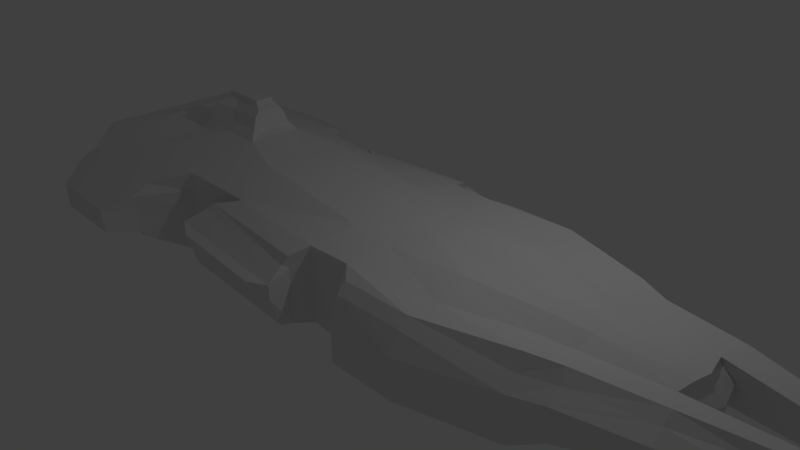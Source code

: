 # Source: ship_battle_cruiser.blend  (saved by Blender 2.70.0; exported with 4.5.12 LTS)
import bpy
from mathutils import Matrix  # noqa: F401  (used for matrix-valued properties, if any)

bpy.ops.wm.read_factory_settings(use_empty=True)
scene = bpy.context.scene
scene.name = 'Scene'

# ---- collections
col_collection_1 = bpy.data.collections.new('Collection 1'); scene.collection.children.link(col_collection_1)

# ---- world
world_world = bpy.data.worlds.new('World'); scene.world = world_world
world_world.color = (0.05088, 0.05088, 0.05088)
world_world.use_sun_shadow = False
world_world.sun_shadow_jitter_overblur = 0.0
world_world.cycles.sampling_method = 'MANUAL'
world_world.cycles.sample_map_resolution = 256

# ---- cameras
cam_camera = bpy.data.cameras.new('Camera')
cam_camera.clip_end = 100.0
cam_camera.lens = 35.0
cam_camera.sensor_width = 32.0
cam_camera.sensor_height = 18.0
cam_camera.ortho_scale = 7.314
cam_camera.dof.focus_distance = 0.0
cam_camera.dof.aperture_fstop = 128.0

# ---- lights
light_lamp = bpy.data.lights.new('Lamp', 'POINT')
light_lamp.transmission_factor = 0.0
light_lamp.cutoff_distance = 30.0
light_lamp.energy = 100.0
light_lamp.shadow_buffer_clip_start = 1.001
light_lamp.shadow_soft_size = 0.1
light_lamp.shadow_maximum_resolution = 0.006
light_lamp.use_absolute_resolution = True
light_lamp.cycles.use_multiple_importance_sampling = False

# ---- meshes
me_cube_001 = bpy.data.meshes.new('Cube.001')
me_cube_001.from_pydata([(-7.364, -1.646, -0.572), (6.568, -0.5798, -0.282), (-7.327, -1.646, 1.0), (6.568, -0.5798, 0.4415), (-7.327, 0.0, 1.0), (-7.364, 0.0, -0.572), (6.725, 0.0, 0.5271), (6.734, 0.0, -0.282), (-7.327, -1.646, -0.3654), (-6.99, -1.646, 0.0), (-6.99, -1.646, 0.5), (6.576, -0.5827, 0.3594), (6.834, -0.5798, 0.1203), (6.834, -0.5798, 0.02168), (-6.99, 0.0, 0.5), (-6.99, 0.0, 0.0), (-7.327, 0.0, -0.3654), (6.734, 0.0, 0.4346), (7.0, 0.0, 0.1203), (7.0, 0.0, 0.02168), (4.371, -0.8726, 0.4686), (4.371, -0.8726, -0.9037), (4.488, 0.0, -0.9037), (4.488, 0.0, 0.6278), (-2.681, -1.725, -0.8919), (-2.116, -1.661, 0.7716), (-2.376, 0.0, 1.208), (6.752, -1.4, -0.282), (6.752, -1.04, 0.5088), (6.752, -1.222, 0.3207), (6.752, -1.467, 0.1203), (6.752, -1.486, 0.02168), (4.666, -1.487, 0.5839), (4.666, -1.847, -0.9037), (4.666, -1.669, 0.3045), (4.666, -1.914, 0.05721), (4.666, -1.847, -0.4232), (8.805, -0.2941, -0.1992), (8.523, -0.3149, 0.3011), (8.771, -0.2788, 0.1679), (8.804, -0.2788, 0.1147), (8.805, -0.2941, 0.009225), (8.015, -1.002, -0.2271), (7.996, -0.7523, 0.4224), (7.996, -0.8333, 0.2451), (8.016, -1.078, 0.1162), (8.015, -1.088, 0.01524), (5.013, -0.717, -0.6316), (5.158, 0.0, -0.6316), (5.013, -0.717, 0.407), (5.158, 0.0, 0.5662), (5.257, -1.632, -0.6316), (5.257, -1.454, 0.2856), (5.257, -1.699, 0.06172), (5.257, -1.632, -0.2323), (5.257, -1.272, 0.5223), (2.804, -1.425, 0.58), (2.729, -1.376, -1.235), (2.834, -2.044, 0.6083), (2.834, -2.404, -0.8194), (2.834, -2.226, 0.4198), (2.834, -2.471, 0.05091), (2.834, -2.404, -0.3843), (1.119, -1.789, 0.7229), (1.333, -1.637, -1.229), (1.119, -1.822, 0.4861), (1.119, -1.822, 0.05091), (1.119, -1.822, -0.3843), (1.387, -2.044, 0.6083), (1.387, -2.404, -0.8194), (1.387, -2.226, 0.4198), (1.387, -2.404, 0.05091), (1.387, -2.404, -0.3843), (2.819, 0.0, 0.6723), (2.819, 0.0, -1.62), (0.2131, -1.827, 0.7328), (0.3299, 0.0, 0.9034), (1.22, 0.0, 0.8147), (1.256, 0.0, -1.708), (0.2228, -1.814, -0.8248), (0.04349, 0.0, -1.615), (-2.861, 0.0, -0.9225), (-3.024, -2.232, -0.7196), (-0.02209, -2.414, -0.7282), (-3.165, 0.0, 1.4), (-3.747, -1.74, 0.8616), (-3.775, -1.696, -0.9475), (-3.69, 0.0, -0.9502), (-6.918, -2.562, -0.5179), (-6.918, -2.291, 0.6891), (-6.918, -2.562, -0.2645), (-6.948, -2.562, -0.03632), (-6.948, -2.686, 0.4782), (-4.517, -2.359, 0.5887), (-4.511, -2.598, -0.512), (-4.23, 0.0, -0.8859), (0.2206, -1.817, -0.3159), (-2.625, -1.751, -0.3455), (0.0641, -2.664, -0.06521), (-2.963, -2.477, -0.007418), (-3.777, -1.706, -0.3802), (-4.512, -2.605, -0.4378), (0.2186, -1.82, 0.05089), (-2.583, -1.77, 0.05424), (-2.954, -2.478, 0.1606), (0.06587, -2.665, 0.0884), (-3.779, -1.715, 0.0373), (-4.514, -2.612, -0.07691), (0.2158, -1.823, 0.3919), (-2.45, -1.657, 0.448), (-2.944, -2.48, 0.3122), (0.06643, -2.667, 0.2199), (-3.781, -1.727, 0.4495), (-4.515, -2.745, 0.4077), (-2.693, -2.093, 0.5502), (0.001845, -2.324, 0.4543), (-2.915, -2.11, -0.8272), (0.0393, -2.172, -0.7625), (-2.844, -2.154, -0.2309), (0.03721, -2.174, -0.2822), (0.03539, -2.177, 0.05973), (-2.796, -2.142, 0.06547), (0.03284, -2.18, 0.3659), (-2.588, -1.971, 0.4176), (-2.614, -1.98, 0.6431), (0.06197, -2.216, 0.6136), (-7.364, -0.8232, -0.572), (6.651, -0.2896, 0.5141), (-7.327, -0.8232, 1.0), (6.651, -0.2899, -0.282), (6.651, -0.2899, 0.4285), (6.917, -0.2899, 0.1203), (6.917, -0.2899, 0.02168), (-6.99, -0.8232, 0.5), (-6.99, -0.8232, 0.0), (-7.327, -0.8232, -0.3654), (4.43, -0.4363, -0.9037), (4.43, -0.4363, 0.6066), (-2.386, -0.8307, 1.179), (5.085, -0.3585, -0.6316), (5.085, -0.3585, 0.545), (2.611, -0.8434, -1.414), (0.2623, -0.9133, 0.8607), (2.811, -0.7124, 0.7327), (1.17, -0.8945, 0.7688), (1.366, -0.9837, -1.47), (0.07716, -0.9071, -1.551), (-2.843, -0.8625, -0.8962), (-3.271, -0.5656, 1.336), (-3.732, -0.8478, -0.9379), (-4.48, -1.299, -0.9295), (-5.049, 0.0, 1.239), (-5.484, -1.702, 0.9179), (-5.581, -2.331, 0.6295), (-5.578, -2.583, -0.5144), (-5.578, -2.588, -0.4221), (-2.524, -2.701, 0.1484), (-5.58, -2.721, 0.4363), (-5.067, -0.6551, 1.224), (-6.113, 0.0, 1.295), (-6.378, -1.674, 0.9589), (-6.17, -2.311, 0.6593), (-6.169, -2.573, -0.5161), (-6.118, -0.837, 1.287), (-6.169, -2.575, -0.4105), (-2.53, -2.701, 0.02836), (-6.17, -2.704, 0.4572), (-5.045, -2.597, -0.43), (-0.3659, -2.834, -0.01295), (-5.048, -2.733, 0.422), (-4.122, 0.0, 1.556), (-4.154, -1.721, 0.8897), (-5.049, -2.345, 0.6091), (-5.044, -2.591, -0.5132), (-4.148, -0.5561, 1.359), (-3.379, 0.0, 1.522), (-3.374, -0.4261, 1.528), (-4.783, 0.0, 1.53), (-4.793, -0.5327, 1.521), (-4.127, 0.0, 1.537), (-4.14, -0.4259, 1.526), (-3.379, 0.0, 1.907), (-3.407, -0.256, 1.885), (-4.535, 0.0, 1.891), (-4.554, -0.3691, 1.898), (-4.127, 0.0, 1.992), (-4.148, -0.248, 1.905), (-4.659, -0.4626, 1.832), (-4.148, -0.3365, 1.781), (-4.64, 0.0, 1.826), (-4.127, 0.0, 1.868), (-3.407, -0.3446, 1.762), (-3.379, 0.0, 1.783), (-3.52, 0.0, 1.976), (-3.541, -0.1961, 1.977), (-4.417, 0.0, 1.964), (-4.463, -0.1961, 1.987), (-4.104, 0.0, 1.988), (-4.097, -0.1961, 1.974), (-3.52, 0.0, 2.063), (-3.541, -0.1961, 2.064), (-4.424, 0.0, 2.083), (-4.463, -0.1961, 2.088), (-4.104, 0.0, 2.075), (-4.097, -0.1961, 2.079), (-6.531, -3.238, -0.2967), (-6.552, -3.238, -0.0445), (-6.552, -3.238, 0.2077), (-4.859, -3.268, -0.3237), (-4.86, -3.273, -0.07272), (-4.861, -3.279, 0.1587), (-5.6, -3.256, -0.3127), (-5.6, -3.259, -0.06125), (-5.601, -3.262, 0.1786), (-6.011, -3.247, -0.3047), (-6.011, -3.248, -0.05288), (-6.011, -3.25, 0.1931), (-5.229, -3.262, -0.3182), (-5.23, -3.266, -0.06699), (-5.231, -3.271, 0.1686), (-0.3647, -2.835, 0.09686), (-2.516, -2.702, 0.2568), (-0.3643, -2.836, 0.1908)], [], [(132, 13, 1, 129), (135, 16, 5, 126), (139, 48, 7, 129), (127, 3, 11, 130), (130, 11, 12, 131), (131, 12, 13, 132), (128, 4, 14, 133), (133, 14, 15, 134), (134, 15, 16, 135), (35, 34, 60, 61), (140, 50, 23, 137), (36, 35, 61, 62), (32, 20, 56, 58), (21, 33, 59, 57), (54, 36, 33, 51), (55, 32, 34, 52), (52, 34, 35, 53), (53, 35, 36, 54), (49, 20, 32, 55), (29, 30, 45, 44), (30, 31, 46, 45), (3, 28, 43, 38), (47, 1, 27, 51), (27, 1, 37, 42), (41, 40, 45, 46), (40, 39, 44, 45), (39, 38, 43, 44), (37, 41, 46, 42), (28, 29, 44, 43), (31, 27, 42, 46), (13, 12, 40, 41), (12, 11, 39, 40), (11, 3, 38, 39), (1, 13, 41, 37), (136, 22, 48, 139), (127, 6, 50, 140), (31, 54, 51, 27), (28, 55, 52, 29), (29, 52, 53, 30), (30, 53, 54, 31), (3, 49, 55, 28), (21, 47, 51, 33), (61, 60, 70, 71), (62, 61, 71, 72), (58, 56, 63, 68), (57, 59, 69, 64), (34, 32, 58, 60), (33, 36, 62, 59), (67, 64, 69, 72), (63, 65, 70, 68), (65, 66, 71, 70), (66, 67, 72, 71), (60, 58, 68, 70), (59, 62, 72, 69), (146, 145, 64, 79), (137, 23, 73, 143), (141, 74, 22, 136), (64, 67, 66, 65, 63, 75, 108, 102, 96, 79), (143, 73, 77, 144), (142, 144, 77, 76), (138, 142, 76, 26), (147, 146, 79, 24), (145, 78, 74, 141), (148, 138, 26, 84), (109, 25, 85, 112), (118, 116, 82, 99), (124, 123, 110, 114), (114, 110, 111, 115), (116, 117, 83, 82), (149, 87, 95, 150), (112, 85, 93, 113), (126, 5, 95, 150), (160, 2, 89, 161), (10, 9, 91, 92), (9, 8, 90, 91), (8, 0, 88, 90), (2, 10, 92, 89), (147, 24, 86, 149), (24, 97, 100, 86), (121, 118, 99, 104), (83, 98, 99, 82), (117, 119, 98, 83), (86, 100, 101, 94), (97, 103, 106, 100), (105, 111, 222, 220), (119, 120, 105, 98), (100, 106, 107, 101), (123, 121, 104, 110), (103, 109, 112, 106), (111, 110, 221, 222), (120, 122, 111, 105), (106, 112, 113, 107), (125, 115, 111, 122), (124, 114, 115, 125), (97, 24, 116, 118), (25, 109, 123, 124), (24, 79, 117, 116), (103, 97, 118, 121), (79, 96, 119, 117), (96, 102, 120, 119), (109, 103, 121, 123), (102, 108, 122, 120), (75, 125, 122, 108), (25, 124, 125, 75), (172, 169, 113, 93), (107, 113, 210, 209), (113, 169, 219, 210), (173, 94, 101, 167), (19, 132, 129, 7), (8, 135, 126, 0), (47, 139, 129, 1), (6, 127, 130, 17), (17, 130, 131, 18), (18, 131, 132, 19), (2, 128, 133, 10), (10, 133, 134, 9), (9, 134, 135, 8), (49, 140, 137, 20), (21, 136, 139, 47), (3, 127, 140, 49), (80, 78, 145, 146), (20, 137, 143, 56), (57, 141, 136, 21), (56, 143, 144, 63), (75, 63, 144, 142), (25, 75, 142, 138), (81, 80, 146, 147), (64, 145, 141, 57), (85, 25, 138, 148), (171, 85, 148, 174), (86, 149, 150, 94), (0, 126, 150, 94, 173, 154, 162, 88), (81, 147, 149, 87), (163, 158, 151, 159), (171, 152, 153, 172), (161, 166, 157, 153), (90, 164, 214, 205), (166, 92, 207, 216), (162, 154, 155, 164), (160, 152, 158, 163), (152, 160, 161, 153), (128, 163, 159, 4), (89, 92, 166, 161), (164, 155, 211, 214), (157, 166, 216, 213), (88, 162, 164, 90), (2, 160, 163, 128), (153, 157, 169, 172), (155, 167, 217, 211), (169, 157, 213, 219), (154, 173, 167, 155), (152, 171, 174, 158), (85, 171, 172, 93), (158, 174, 180, 178), (151, 170, 179, 177), (151, 158, 178, 177), (174, 148, 176, 180), (84, 170, 179, 175), (148, 84, 175, 176), (187, 188, 186, 184), (189, 190, 185, 183), (189, 187, 184, 183), (188, 191, 182, 186), (192, 190, 185, 181), (191, 192, 181, 182), (178, 180, 188, 187), (177, 179, 190, 189), (177, 178, 187, 189), (180, 176, 191, 188), (175, 179, 190, 192), (176, 175, 192, 191), (184, 186, 198, 196), (183, 185, 197, 195), (183, 184, 196, 195), (186, 182, 194, 198), (181, 185, 197, 193), (182, 181, 193, 194), (195, 197, 203, 201), (195, 196, 202, 201), (198, 194, 200, 204), (193, 197, 203, 199), (194, 193, 199, 200), (199, 203, 201, 202, 204, 200), (196, 198, 204, 202), (218, 209, 210, 219), (217, 208, 209, 218), (215, 212, 213, 216), (214, 211, 212, 215), (206, 215, 216, 207), (205, 214, 215, 206), (212, 218, 219, 213), (211, 217, 218, 212), (101, 107, 209, 208), (167, 101, 208, 217), (92, 91, 206, 207), (91, 90, 205, 206), (168, 220, 156, 165), (220, 222, 221, 156), (110, 104, 156, 221), (98, 105, 220, 168), (104, 99, 165, 156), (99, 98, 168, 165)])
me_cube_001.use_remesh_preserve_volume = False
me_cube_001.use_remesh_preserve_attributes = False
me_cube_001.use_mirror_vertex_groups = False
me_cube_001.update()

# ---- objects
ob_cube = bpy.data.objects.new('Cube', me_cube_001)
ob_lamp = bpy.data.objects.new('Lamp', light_lamp)
ob_camera = bpy.data.objects.new('Camera', cam_camera)

# ---- transforms, parenting, visibility, modifiers, constraints
ob_cube.location = (0.0, 0.0, 0.0)
ob_cube.lineart.crease_threshold = 0.0
_m = ob_cube.modifiers.new('Mirror', 'MIRROR')
_m.use_axis = (False, True, False)
_m.use_clip = True
ob_lamp.location = (4.076, 1.005, 5.904)
ob_lamp.rotation_euler = (0.6503, 0.05522, 1.866)
ob_lamp.lock_rotations_4d = False
ob_lamp.empty_display_type = 'ARROWS'
ob_lamp.color = (0.0, 0.0, 0.0, 0.0)
ob_lamp.lineart.crease_threshold = 0.0
ob_camera.location = (11.0, -9.785, 7.733)
ob_camera.rotation_euler = (1.109, 0.01082, 0.8149)
ob_camera.lock_rotations_4d = False
ob_camera.empty_display_type = 'ARROWS'
ob_camera.color = (0.0, 0.0, 0.0, 0.0)
ob_camera.display_type = 'WIRE'
ob_camera.lineart.crease_threshold = 0.0

# ---- collection membership
col_collection_1.objects.link(ob_cube)
col_collection_1.objects.link(ob_lamp)
col_collection_1.objects.link(ob_camera)

# ---- scene / render settings (as saved in the file)
scene.camera = ob_camera
scene.frame_start = 1; scene.frame_end = 250; scene.frame_set(18)
scene.render.engine = 'BLENDER_EEVEE_NEXT'
scene.render.resolution_percentage = 50
scene.render.dither_intensity = 0.0
scene.cycles.use_denoising = False
scene.cycles.samples = 10
scene.cycles.sampling_pattern = 'TABULATED_SOBOL'
scene.cycles.light_sampling_threshold = 0.0
scene.cycles.use_adaptive_sampling = False
scene.cycles.use_light_tree = False
scene.cycles.blur_glossy = 0.0
scene.cycles.volume_bounces = 1
scene.cycles.pixel_filter_type = 'GAUSSIAN'
scene.cycles.sample_clamp_indirect = 0.0
scene.view_settings.view_transform = 'Standard'
bpy.context.view_layer.update()
